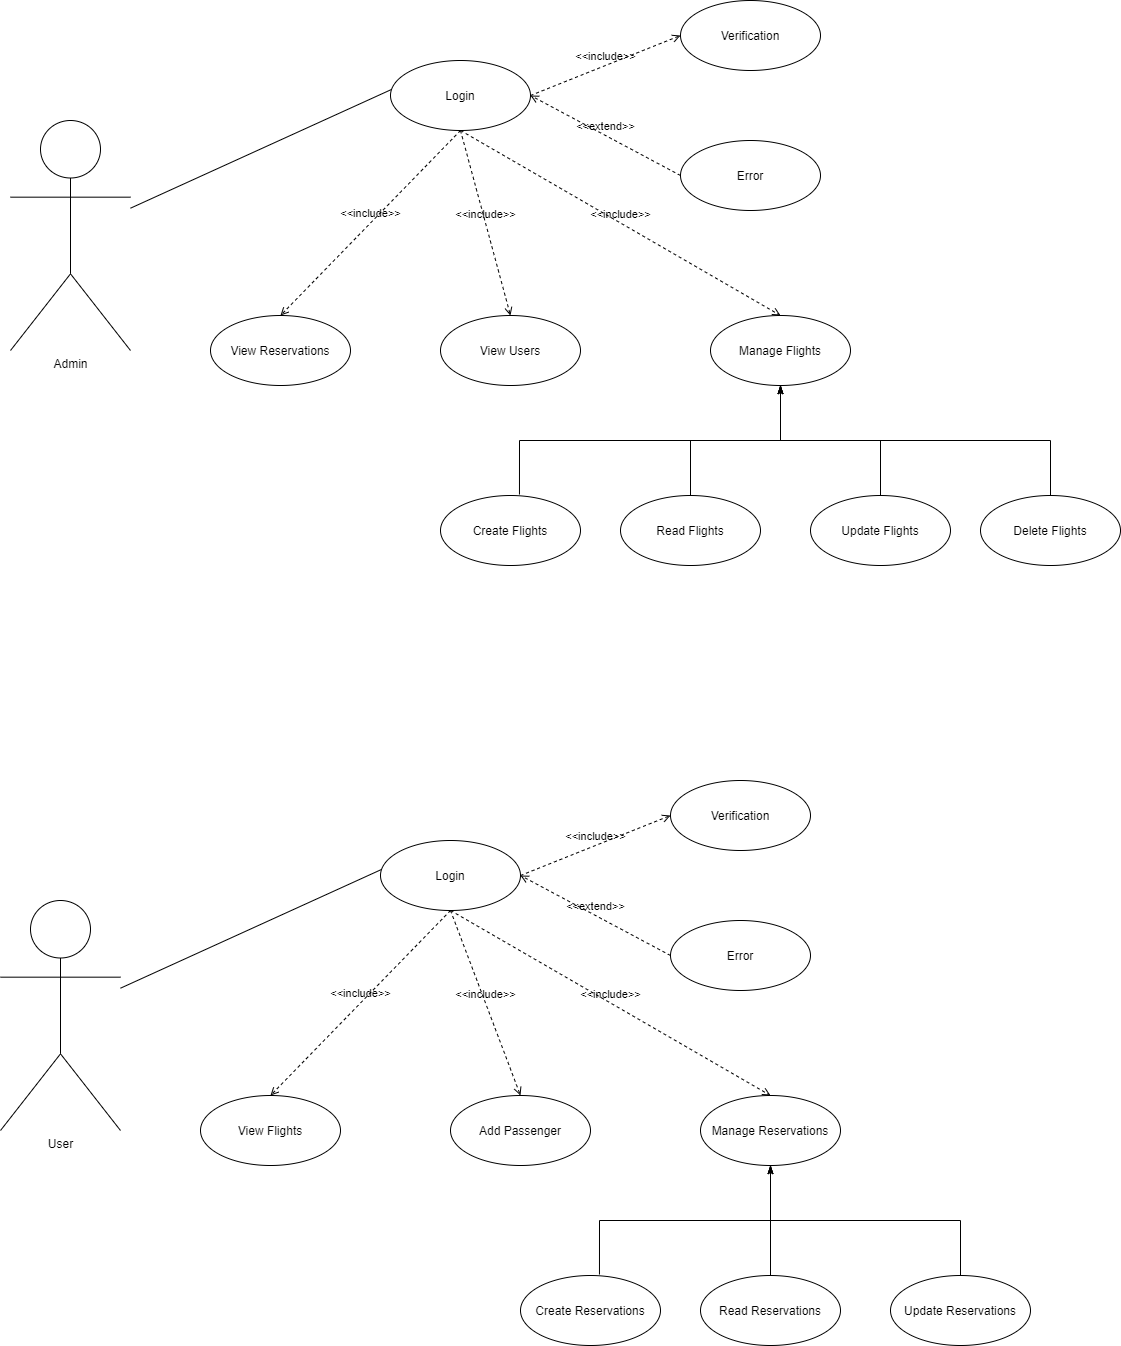

The diagram above was exported from draw.io. Its source (the exported page's mxGraphModel, read from the mxfile embedded in the PNG):
<mxGraphModel dx="1971" dy="790" grid="1" gridSize="10" guides="1" tooltips="1" connect="1" arrows="1" fold="1" page="1" pageScale="1" pageWidth="827" pageHeight="1169" math="0" shadow="0">
  <root>
    <mxCell id="5s4d75NhRXf15Bo-to1g-0" />
    <mxCell id="5s4d75NhRXf15Bo-to1g-1" parent="5s4d75NhRXf15Bo-to1g-0" />
    <mxCell id="5s4d75NhRXf15Bo-to1g-22" style="rounded=0;orthogonalLoop=1;jettySize=auto;html=1;entryX=0.007;entryY=0.414;entryDx=0;entryDy=0;entryPerimeter=0;startArrow=none;startFill=0;startSize=15;endArrow=none;endFill=0;strokeWidth=1;" parent="5s4d75NhRXf15Bo-to1g-1" source="5s4d75NhRXf15Bo-to1g-2" target="5s4d75NhRXf15Bo-to1g-15" edge="1">
      <mxGeometry relative="1" as="geometry" />
    </mxCell>
    <mxCell id="5s4d75NhRXf15Bo-to1g-2" value="Admin" style="shape=umlActor;verticalLabelPosition=bottom;verticalAlign=top;html=1;" parent="5s4d75NhRXf15Bo-to1g-1" vertex="1">
      <mxGeometry x="-210" y="140" width="120" height="230" as="geometry" />
    </mxCell>
    <mxCell id="5s4d75NhRXf15Bo-to1g-3" value="Manage Flights" style="ellipse;whiteSpace=wrap;html=1;" parent="5s4d75NhRXf15Bo-to1g-1" vertex="1">
      <mxGeometry x="490" y="335" width="140" height="70" as="geometry" />
    </mxCell>
    <mxCell id="5s4d75NhRXf15Bo-to1g-8" style="edgeStyle=orthogonalEdgeStyle;rounded=0;orthogonalLoop=1;jettySize=auto;html=1;startArrow=none;startFill=0;startSize=15;endArrow=classicThin;endFill=1;strokeWidth=1;exitX=0.564;exitY=-0.014;exitDx=0;exitDy=0;exitPerimeter=0;" parent="5s4d75NhRXf15Bo-to1g-1" source="5s4d75NhRXf15Bo-to1g-4" target="5s4d75NhRXf15Bo-to1g-3" edge="1">
      <mxGeometry relative="1" as="geometry" />
    </mxCell>
    <mxCell id="5s4d75NhRXf15Bo-to1g-4" value="Create Flights" style="ellipse;whiteSpace=wrap;html=1;" parent="5s4d75NhRXf15Bo-to1g-1" vertex="1">
      <mxGeometry x="220" y="515" width="140" height="70" as="geometry" />
    </mxCell>
    <mxCell id="5s4d75NhRXf15Bo-to1g-11" style="edgeStyle=orthogonalEdgeStyle;rounded=0;orthogonalLoop=1;jettySize=auto;html=1;startArrow=none;startFill=0;startSize=15;endArrow=classicThin;endFill=1;strokeWidth=1;" parent="5s4d75NhRXf15Bo-to1g-1" source="5s4d75NhRXf15Bo-to1g-5" target="5s4d75NhRXf15Bo-to1g-3" edge="1">
      <mxGeometry relative="1" as="geometry" />
    </mxCell>
    <mxCell id="5s4d75NhRXf15Bo-to1g-5" value="Read Flights" style="ellipse;whiteSpace=wrap;html=1;" parent="5s4d75NhRXf15Bo-to1g-1" vertex="1">
      <mxGeometry x="400" y="515" width="140" height="70" as="geometry" />
    </mxCell>
    <mxCell id="5s4d75NhRXf15Bo-to1g-12" style="edgeStyle=orthogonalEdgeStyle;rounded=0;orthogonalLoop=1;jettySize=auto;html=1;startArrow=none;startFill=0;startSize=15;endArrow=classicThin;endFill=1;strokeWidth=1;" parent="5s4d75NhRXf15Bo-to1g-1" source="5s4d75NhRXf15Bo-to1g-6" target="5s4d75NhRXf15Bo-to1g-3" edge="1">
      <mxGeometry relative="1" as="geometry" />
    </mxCell>
    <mxCell id="5s4d75NhRXf15Bo-to1g-6" value="Update Flights" style="ellipse;whiteSpace=wrap;html=1;" parent="5s4d75NhRXf15Bo-to1g-1" vertex="1">
      <mxGeometry x="590" y="515" width="140" height="70" as="geometry" />
    </mxCell>
    <mxCell id="5s4d75NhRXf15Bo-to1g-13" style="edgeStyle=orthogonalEdgeStyle;rounded=0;orthogonalLoop=1;jettySize=auto;html=1;entryX=0.5;entryY=1;entryDx=0;entryDy=0;startArrow=none;startFill=0;startSize=15;endArrow=classicThin;endFill=1;strokeWidth=1;exitX=0.5;exitY=0;exitDx=0;exitDy=0;" parent="5s4d75NhRXf15Bo-to1g-1" source="5s4d75NhRXf15Bo-to1g-7" target="5s4d75NhRXf15Bo-to1g-3" edge="1">
      <mxGeometry relative="1" as="geometry" />
    </mxCell>
    <mxCell id="5s4d75NhRXf15Bo-to1g-7" value="Delete Flights" style="ellipse;whiteSpace=wrap;html=1;" parent="5s4d75NhRXf15Bo-to1g-1" vertex="1">
      <mxGeometry x="760" y="515" width="140" height="70" as="geometry" />
    </mxCell>
    <mxCell id="5s4d75NhRXf15Bo-to1g-14" value="View Reservations" style="ellipse;whiteSpace=wrap;html=1;" parent="5s4d75NhRXf15Bo-to1g-1" vertex="1">
      <mxGeometry x="-10" y="335" width="140" height="70" as="geometry" />
    </mxCell>
    <mxCell id="5s4d75NhRXf15Bo-to1g-15" value="Login" style="ellipse;whiteSpace=wrap;html=1;" parent="5s4d75NhRXf15Bo-to1g-1" vertex="1">
      <mxGeometry x="170" y="80" width="140" height="70" as="geometry" />
    </mxCell>
    <mxCell id="5s4d75NhRXf15Bo-to1g-16" value="Verification" style="ellipse;whiteSpace=wrap;html=1;" parent="5s4d75NhRXf15Bo-to1g-1" vertex="1">
      <mxGeometry x="460" y="20" width="140" height="70" as="geometry" />
    </mxCell>
    <mxCell id="5s4d75NhRXf15Bo-to1g-17" value="Error" style="ellipse;whiteSpace=wrap;html=1;" parent="5s4d75NhRXf15Bo-to1g-1" vertex="1">
      <mxGeometry x="460" y="160" width="140" height="70" as="geometry" />
    </mxCell>
    <mxCell id="5s4d75NhRXf15Bo-to1g-18" value="&amp;lt;&amp;lt;include&amp;gt;&amp;gt;" style="html=1;verticalAlign=bottom;labelBackgroundColor=none;endArrow=open;endFill=0;dashed=1;strokeWidth=1;exitX=1;exitY=0.5;exitDx=0;exitDy=0;entryX=0;entryY=0.5;entryDx=0;entryDy=0;" parent="5s4d75NhRXf15Bo-to1g-1" source="5s4d75NhRXf15Bo-to1g-15" target="5s4d75NhRXf15Bo-to1g-16" edge="1">
      <mxGeometry width="160" relative="1" as="geometry">
        <mxPoint x="220" y="320" as="sourcePoint" />
        <mxPoint x="380" y="320" as="targetPoint" />
      </mxGeometry>
    </mxCell>
    <mxCell id="5s4d75NhRXf15Bo-to1g-19" value="&amp;lt;&amp;lt;extend&amp;gt;&amp;gt;" style="html=1;verticalAlign=bottom;labelBackgroundColor=none;endArrow=open;endFill=0;dashed=1;strokeWidth=1;entryX=1;entryY=0.5;entryDx=0;entryDy=0;exitX=0;exitY=0.5;exitDx=0;exitDy=0;" parent="5s4d75NhRXf15Bo-to1g-1" source="5s4d75NhRXf15Bo-to1g-17" target="5s4d75NhRXf15Bo-to1g-15" edge="1">
      <mxGeometry width="160" relative="1" as="geometry">
        <mxPoint x="210" y="250" as="sourcePoint" />
        <mxPoint x="380" y="320" as="targetPoint" />
      </mxGeometry>
    </mxCell>
    <mxCell id="5s4d75NhRXf15Bo-to1g-20" value="&amp;lt;&amp;lt;include&amp;gt;&amp;gt;" style="html=1;verticalAlign=bottom;labelBackgroundColor=none;endArrow=open;endFill=0;dashed=1;strokeWidth=1;exitX=0.5;exitY=1;exitDx=0;exitDy=0;entryX=0.5;entryY=0;entryDx=0;entryDy=0;" parent="5s4d75NhRXf15Bo-to1g-1" source="5s4d75NhRXf15Bo-to1g-15" target="5s4d75NhRXf15Bo-to1g-3" edge="1">
      <mxGeometry width="160" relative="1" as="geometry">
        <mxPoint x="220" y="320" as="sourcePoint" />
        <mxPoint x="380" y="320" as="targetPoint" />
      </mxGeometry>
    </mxCell>
    <mxCell id="5s4d75NhRXf15Bo-to1g-21" value="&amp;lt;&amp;lt;include&amp;gt;&amp;gt;" style="html=1;verticalAlign=bottom;labelBackgroundColor=none;endArrow=open;endFill=0;dashed=1;strokeWidth=1;exitX=0.5;exitY=1;exitDx=0;exitDy=0;entryX=0.5;entryY=0;entryDx=0;entryDy=0;" parent="5s4d75NhRXf15Bo-to1g-1" source="5s4d75NhRXf15Bo-to1g-15" target="5s4d75NhRXf15Bo-to1g-14" edge="1">
      <mxGeometry width="160" relative="1" as="geometry">
        <mxPoint x="250" y="160" as="sourcePoint" />
        <mxPoint x="430" y="330" as="targetPoint" />
      </mxGeometry>
    </mxCell>
    <mxCell id="5s4d75NhRXf15Bo-to1g-24" style="rounded=0;orthogonalLoop=1;jettySize=auto;html=1;entryX=0.007;entryY=0.414;entryDx=0;entryDy=0;entryPerimeter=0;startArrow=none;startFill=0;startSize=15;endArrow=none;endFill=0;strokeWidth=1;" parent="5s4d75NhRXf15Bo-to1g-1" source="5s4d75NhRXf15Bo-to1g-25" target="5s4d75NhRXf15Bo-to1g-36" edge="1">
      <mxGeometry relative="1" as="geometry" />
    </mxCell>
    <mxCell id="5s4d75NhRXf15Bo-to1g-25" value="User" style="shape=umlActor;verticalLabelPosition=bottom;verticalAlign=top;html=1;" parent="5s4d75NhRXf15Bo-to1g-1" vertex="1">
      <mxGeometry x="-220" y="920" width="120" height="230" as="geometry" />
    </mxCell>
    <mxCell id="5s4d75NhRXf15Bo-to1g-26" value="Manage Reservations" style="ellipse;whiteSpace=wrap;html=1;" parent="5s4d75NhRXf15Bo-to1g-1" vertex="1">
      <mxGeometry x="480" y="1115" width="140" height="70" as="geometry" />
    </mxCell>
    <mxCell id="5s4d75NhRXf15Bo-to1g-27" style="edgeStyle=orthogonalEdgeStyle;rounded=0;orthogonalLoop=1;jettySize=auto;html=1;startArrow=none;startFill=0;startSize=15;endArrow=classicThin;endFill=1;strokeWidth=1;exitX=0.564;exitY=-0.014;exitDx=0;exitDy=0;exitPerimeter=0;" parent="5s4d75NhRXf15Bo-to1g-1" source="5s4d75NhRXf15Bo-to1g-28" target="5s4d75NhRXf15Bo-to1g-26" edge="1">
      <mxGeometry relative="1" as="geometry" />
    </mxCell>
    <mxCell id="5s4d75NhRXf15Bo-to1g-28" value="Create Reservations" style="ellipse;whiteSpace=wrap;html=1;" parent="5s4d75NhRXf15Bo-to1g-1" vertex="1">
      <mxGeometry x="300" y="1295" width="140" height="70" as="geometry" />
    </mxCell>
    <mxCell id="5s4d75NhRXf15Bo-to1g-29" style="edgeStyle=orthogonalEdgeStyle;rounded=0;orthogonalLoop=1;jettySize=auto;html=1;startArrow=none;startFill=0;startSize=15;endArrow=classicThin;endFill=1;strokeWidth=1;" parent="5s4d75NhRXf15Bo-to1g-1" source="5s4d75NhRXf15Bo-to1g-30" target="5s4d75NhRXf15Bo-to1g-26" edge="1">
      <mxGeometry relative="1" as="geometry" />
    </mxCell>
    <mxCell id="5s4d75NhRXf15Bo-to1g-30" value="Read Reservations" style="ellipse;whiteSpace=wrap;html=1;" parent="5s4d75NhRXf15Bo-to1g-1" vertex="1">
      <mxGeometry x="480" y="1295" width="140" height="70" as="geometry" />
    </mxCell>
    <mxCell id="5s4d75NhRXf15Bo-to1g-31" style="edgeStyle=orthogonalEdgeStyle;rounded=0;orthogonalLoop=1;jettySize=auto;html=1;startArrow=none;startFill=0;startSize=15;endArrow=classicThin;endFill=1;strokeWidth=1;exitX=0.5;exitY=0;exitDx=0;exitDy=0;" parent="5s4d75NhRXf15Bo-to1g-1" source="5s4d75NhRXf15Bo-to1g-32" target="5s4d75NhRXf15Bo-to1g-26" edge="1">
      <mxGeometry relative="1" as="geometry" />
    </mxCell>
    <mxCell id="5s4d75NhRXf15Bo-to1g-32" value="Update Reservations" style="ellipse;whiteSpace=wrap;html=1;" parent="5s4d75NhRXf15Bo-to1g-1" vertex="1">
      <mxGeometry x="670" y="1295" width="140" height="70" as="geometry" />
    </mxCell>
    <mxCell id="5s4d75NhRXf15Bo-to1g-35" value="View Flights" style="ellipse;whiteSpace=wrap;html=1;" parent="5s4d75NhRXf15Bo-to1g-1" vertex="1">
      <mxGeometry x="-20" y="1115" width="140" height="70" as="geometry" />
    </mxCell>
    <mxCell id="5s4d75NhRXf15Bo-to1g-36" value="Login" style="ellipse;whiteSpace=wrap;html=1;" parent="5s4d75NhRXf15Bo-to1g-1" vertex="1">
      <mxGeometry x="160" y="860" width="140" height="70" as="geometry" />
    </mxCell>
    <mxCell id="5s4d75NhRXf15Bo-to1g-37" value="Verification" style="ellipse;whiteSpace=wrap;html=1;" parent="5s4d75NhRXf15Bo-to1g-1" vertex="1">
      <mxGeometry x="450" y="800" width="140" height="70" as="geometry" />
    </mxCell>
    <mxCell id="5s4d75NhRXf15Bo-to1g-38" value="Error" style="ellipse;whiteSpace=wrap;html=1;" parent="5s4d75NhRXf15Bo-to1g-1" vertex="1">
      <mxGeometry x="450" y="940" width="140" height="70" as="geometry" />
    </mxCell>
    <mxCell id="5s4d75NhRXf15Bo-to1g-39" value="&amp;lt;&amp;lt;include&amp;gt;&amp;gt;" style="html=1;verticalAlign=bottom;labelBackgroundColor=none;endArrow=open;endFill=0;dashed=1;strokeWidth=1;exitX=1;exitY=0.5;exitDx=0;exitDy=0;entryX=0;entryY=0.5;entryDx=0;entryDy=0;" parent="5s4d75NhRXf15Bo-to1g-1" source="5s4d75NhRXf15Bo-to1g-36" target="5s4d75NhRXf15Bo-to1g-37" edge="1">
      <mxGeometry width="160" relative="1" as="geometry">
        <mxPoint x="210" y="1100" as="sourcePoint" />
        <mxPoint x="370" y="1100" as="targetPoint" />
      </mxGeometry>
    </mxCell>
    <mxCell id="5s4d75NhRXf15Bo-to1g-40" value="&amp;lt;&amp;lt;extend&amp;gt;&amp;gt;" style="html=1;verticalAlign=bottom;labelBackgroundColor=none;endArrow=open;endFill=0;dashed=1;strokeWidth=1;entryX=1;entryY=0.5;entryDx=0;entryDy=0;exitX=0;exitY=0.5;exitDx=0;exitDy=0;" parent="5s4d75NhRXf15Bo-to1g-1" source="5s4d75NhRXf15Bo-to1g-38" target="5s4d75NhRXf15Bo-to1g-36" edge="1">
      <mxGeometry width="160" relative="1" as="geometry">
        <mxPoint x="200" y="1030" as="sourcePoint" />
        <mxPoint x="370" y="1100" as="targetPoint" />
      </mxGeometry>
    </mxCell>
    <mxCell id="5s4d75NhRXf15Bo-to1g-41" value="&amp;lt;&amp;lt;include&amp;gt;&amp;gt;" style="html=1;verticalAlign=bottom;labelBackgroundColor=none;endArrow=open;endFill=0;dashed=1;strokeWidth=1;exitX=0.5;exitY=1;exitDx=0;exitDy=0;entryX=0.5;entryY=0;entryDx=0;entryDy=0;" parent="5s4d75NhRXf15Bo-to1g-1" source="5s4d75NhRXf15Bo-to1g-36" target="5s4d75NhRXf15Bo-to1g-26" edge="1">
      <mxGeometry width="160" relative="1" as="geometry">
        <mxPoint x="210" y="1100" as="sourcePoint" />
        <mxPoint x="370" y="1100" as="targetPoint" />
      </mxGeometry>
    </mxCell>
    <mxCell id="5s4d75NhRXf15Bo-to1g-42" value="&amp;lt;&amp;lt;include&amp;gt;&amp;gt;" style="html=1;verticalAlign=bottom;labelBackgroundColor=none;endArrow=open;endFill=0;dashed=1;strokeWidth=1;exitX=0.5;exitY=1;exitDx=0;exitDy=0;entryX=0.5;entryY=0;entryDx=0;entryDy=0;" parent="5s4d75NhRXf15Bo-to1g-1" source="5s4d75NhRXf15Bo-to1g-36" target="5s4d75NhRXf15Bo-to1g-35" edge="1">
      <mxGeometry width="160" relative="1" as="geometry">
        <mxPoint x="240" y="940" as="sourcePoint" />
        <mxPoint x="420" y="1110" as="targetPoint" />
      </mxGeometry>
    </mxCell>
    <mxCell id="b8l7bMs4pHHTaDUutWJT-0" value="Add Passenger" style="ellipse;whiteSpace=wrap;html=1;" parent="5s4d75NhRXf15Bo-to1g-1" vertex="1">
      <mxGeometry x="230" y="1115" width="140" height="70" as="geometry" />
    </mxCell>
    <mxCell id="b8l7bMs4pHHTaDUutWJT-1" value="&amp;lt;&amp;lt;include&amp;gt;&amp;gt;" style="html=1;verticalAlign=bottom;labelBackgroundColor=none;endArrow=open;endFill=0;dashed=1;strokeWidth=1;exitX=0.5;exitY=1;exitDx=0;exitDy=0;entryX=0.5;entryY=0;entryDx=0;entryDy=0;" parent="5s4d75NhRXf15Bo-to1g-1" source="5s4d75NhRXf15Bo-to1g-36" target="b8l7bMs4pHHTaDUutWJT-0" edge="1">
      <mxGeometry width="160" relative="1" as="geometry">
        <mxPoint x="260" y="1080" as="sourcePoint" />
        <mxPoint x="450" y="1260" as="targetPoint" />
      </mxGeometry>
    </mxCell>
    <mxCell id="9W5ihPjkvNhzB4gmiHyk-0" value="View Users" style="ellipse;whiteSpace=wrap;html=1;" parent="5s4d75NhRXf15Bo-to1g-1" vertex="1">
      <mxGeometry x="220" y="335" width="140" height="70" as="geometry" />
    </mxCell>
    <mxCell id="9W5ihPjkvNhzB4gmiHyk-1" value="&amp;lt;&amp;lt;include&amp;gt;&amp;gt;" style="html=1;verticalAlign=bottom;labelBackgroundColor=none;endArrow=open;endFill=0;dashed=1;strokeWidth=1;entryX=0.5;entryY=0;entryDx=0;entryDy=0;" parent="5s4d75NhRXf15Bo-to1g-1" target="9W5ihPjkvNhzB4gmiHyk-0" edge="1">
      <mxGeometry width="160" relative="1" as="geometry">
        <mxPoint x="240" y="150" as="sourcePoint" />
        <mxPoint x="70" y="345" as="targetPoint" />
      </mxGeometry>
    </mxCell>
  </root>
</mxGraphModel>